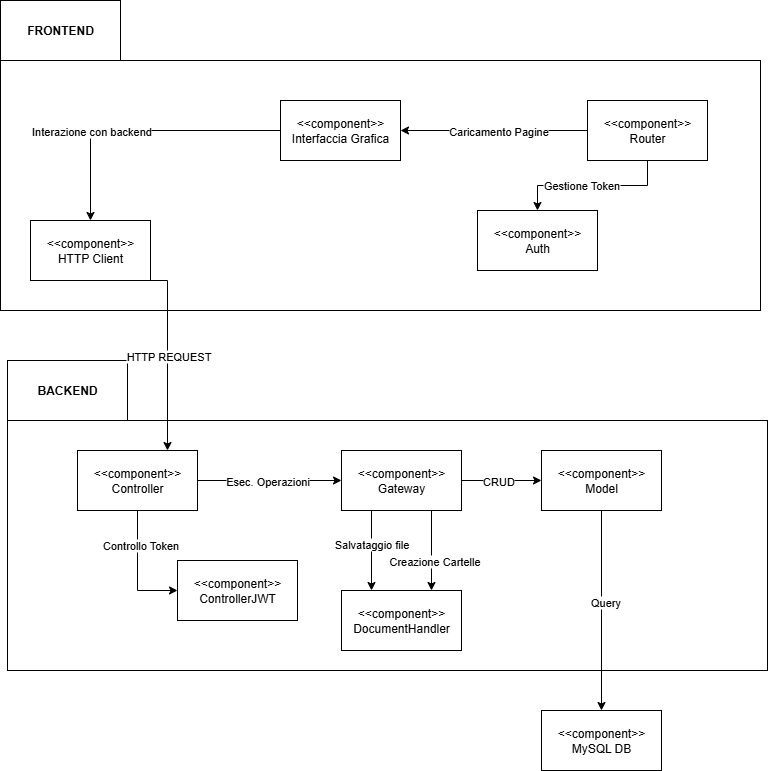

The diagram above was exported from draw.io. Its source (the exported page's mxGraphModel, read from the mxfile embedded in the PNG):
<mxGraphModel dx="1382" dy="790" grid="1" gridSize="10" guides="1" tooltips="1" connect="1" arrows="1" fold="1" page="1" pageScale="1" pageWidth="827" pageHeight="1169" math="0" shadow="0">
  <root>
    <mxCell id="WIyWlLk6GJQsqaUBKTNV-0" />
    <mxCell id="WIyWlLk6GJQsqaUBKTNV-1" parent="WIyWlLk6GJQsqaUBKTNV-0" />
    <mxCell id="PCchUasMtxoVQwzld8d4-2" value="" style="group" parent="WIyWlLk6GJQsqaUBKTNV-1" connectable="0" vertex="1">
      <mxGeometry x="33" y="20" width="760" height="310" as="geometry" />
    </mxCell>
    <mxCell id="PCchUasMtxoVQwzld8d4-0" value="" style="rounded=0;whiteSpace=wrap;html=1;" parent="PCchUasMtxoVQwzld8d4-2" vertex="1">
      <mxGeometry y="60" width="760" height="250" as="geometry" />
    </mxCell>
    <mxCell id="PCchUasMtxoVQwzld8d4-1" value="&lt;b&gt;FRONTEND&lt;/b&gt;" style="rounded=0;whiteSpace=wrap;html=1;" parent="PCchUasMtxoVQwzld8d4-2" vertex="1">
      <mxGeometry width="120" height="60" as="geometry" />
    </mxCell>
    <mxCell id="PCchUasMtxoVQwzld8d4-28" value="&amp;lt;&amp;lt;component&amp;gt;&amp;gt;&lt;div&gt;HTTP Client&lt;/div&gt;" style="rounded=0;whiteSpace=wrap;html=1;" parent="PCchUasMtxoVQwzld8d4-2" vertex="1">
      <mxGeometry x="30" y="220" width="120" height="60" as="geometry" />
    </mxCell>
    <mxCell id="PCchUasMtxoVQwzld8d4-32" style="edgeStyle=orthogonalEdgeStyle;rounded=0;orthogonalLoop=1;jettySize=auto;html=1;exitX=0;exitY=0.5;exitDx=0;exitDy=0;entryX=0.5;entryY=0;entryDx=0;entryDy=0;" parent="PCchUasMtxoVQwzld8d4-2" source="PCchUasMtxoVQwzld8d4-31" target="PCchUasMtxoVQwzld8d4-28" edge="1">
      <mxGeometry relative="1" as="geometry" />
    </mxCell>
    <mxCell id="PCchUasMtxoVQwzld8d4-39" value="Interazione con backend" style="edgeLabel;html=1;align=center;verticalAlign=middle;resizable=0;points=[];" parent="PCchUasMtxoVQwzld8d4-32" connectable="0" vertex="1">
      <mxGeometry x="-0.0555" y="-1" relative="1" as="geometry">
        <mxPoint x="-58" y="1" as="offset" />
      </mxGeometry>
    </mxCell>
    <mxCell id="PCchUasMtxoVQwzld8d4-31" value="&amp;lt;&amp;lt;component&amp;gt;&amp;gt;&lt;div&gt;Interfaccia Grafica&lt;/div&gt;" style="rounded=0;whiteSpace=wrap;html=1;" parent="PCchUasMtxoVQwzld8d4-2" vertex="1">
      <mxGeometry x="280" y="100" width="120" height="60" as="geometry" />
    </mxCell>
    <mxCell id="PCchUasMtxoVQwzld8d4-34" style="edgeStyle=orthogonalEdgeStyle;rounded=0;orthogonalLoop=1;jettySize=auto;html=1;exitX=0;exitY=0.5;exitDx=0;exitDy=0;entryX=1;entryY=0.5;entryDx=0;entryDy=0;" parent="PCchUasMtxoVQwzld8d4-2" source="PCchUasMtxoVQwzld8d4-33" target="PCchUasMtxoVQwzld8d4-31" edge="1">
      <mxGeometry relative="1" as="geometry" />
    </mxCell>
    <mxCell id="PCchUasMtxoVQwzld8d4-35" value="Caricamento Pagine" style="edgeLabel;html=1;align=center;verticalAlign=middle;resizable=0;points=[];" parent="PCchUasMtxoVQwzld8d4-34" connectable="0" vertex="1">
      <mxGeometry x="0.0335" y="1" relative="1" as="geometry">
        <mxPoint x="7" y="-1" as="offset" />
      </mxGeometry>
    </mxCell>
    <mxCell id="PCchUasMtxoVQwzld8d4-33" value="&amp;lt;&amp;lt;component&amp;gt;&amp;gt;&lt;div&gt;Router&lt;/div&gt;" style="rounded=0;whiteSpace=wrap;html=1;" parent="PCchUasMtxoVQwzld8d4-2" vertex="1">
      <mxGeometry x="587" y="100" width="120" height="60" as="geometry" />
    </mxCell>
    <mxCell id="PCchUasMtxoVQwzld8d4-36" value="&amp;lt;&amp;lt;component&amp;gt;&amp;gt;&lt;div&gt;Auth&lt;/div&gt;" style="rounded=0;whiteSpace=wrap;html=1;" parent="PCchUasMtxoVQwzld8d4-2" vertex="1">
      <mxGeometry x="477" y="210" width="120" height="60" as="geometry" />
    </mxCell>
    <mxCell id="PCchUasMtxoVQwzld8d4-37" value="" style="edgeStyle=orthogonalEdgeStyle;rounded=0;orthogonalLoop=1;jettySize=auto;html=1;" parent="PCchUasMtxoVQwzld8d4-2" source="PCchUasMtxoVQwzld8d4-33" target="PCchUasMtxoVQwzld8d4-36" edge="1">
      <mxGeometry relative="1" as="geometry" />
    </mxCell>
    <mxCell id="PCchUasMtxoVQwzld8d4-38" value="Gestione Token" style="edgeLabel;html=1;align=center;verticalAlign=middle;resizable=0;points=[];" parent="PCchUasMtxoVQwzld8d4-37" connectable="0" vertex="1">
      <mxGeometry x="0.1478" y="-1" relative="1" as="geometry">
        <mxPoint as="offset" />
      </mxGeometry>
    </mxCell>
    <mxCell id="PCchUasMtxoVQwzld8d4-3" value="" style="group" parent="WIyWlLk6GJQsqaUBKTNV-1" connectable="0" vertex="1">
      <mxGeometry x="40" y="380" width="760" height="310" as="geometry" />
    </mxCell>
    <mxCell id="PCchUasMtxoVQwzld8d4-4" value="" style="rounded=0;whiteSpace=wrap;html=1;" parent="PCchUasMtxoVQwzld8d4-3" vertex="1">
      <mxGeometry y="60" width="760" height="250" as="geometry" />
    </mxCell>
    <mxCell id="PCchUasMtxoVQwzld8d4-5" value="&lt;b&gt;BACKEND&lt;/b&gt;" style="rounded=0;whiteSpace=wrap;html=1;" parent="PCchUasMtxoVQwzld8d4-3" vertex="1">
      <mxGeometry width="120" height="60" as="geometry" />
    </mxCell>
    <mxCell id="PCchUasMtxoVQwzld8d4-27" value="" style="group" parent="PCchUasMtxoVQwzld8d4-3" connectable="0" vertex="1">
      <mxGeometry x="70" y="90" width="584" height="200" as="geometry" />
    </mxCell>
    <mxCell id="PCchUasMtxoVQwzld8d4-8" value="" style="edgeStyle=orthogonalEdgeStyle;rounded=0;orthogonalLoop=1;jettySize=auto;html=1;" parent="PCchUasMtxoVQwzld8d4-27" source="PCchUasMtxoVQwzld8d4-6" target="PCchUasMtxoVQwzld8d4-7" edge="1">
      <mxGeometry relative="1" as="geometry" />
    </mxCell>
    <mxCell id="PCchUasMtxoVQwzld8d4-9" value="Esec. Operazioni" style="edgeLabel;html=1;align=center;verticalAlign=middle;resizable=0;points=[];" parent="PCchUasMtxoVQwzld8d4-8" connectable="0" vertex="1">
      <mxGeometry x="-0.3286" y="1" relative="1" as="geometry">
        <mxPoint x="21" y="1" as="offset" />
      </mxGeometry>
    </mxCell>
    <mxCell id="PCchUasMtxoVQwzld8d4-11" value="" style="edgeStyle=orthogonalEdgeStyle;rounded=0;orthogonalLoop=1;jettySize=auto;html=1;entryX=0;entryY=0.5;entryDx=0;entryDy=0;" parent="PCchUasMtxoVQwzld8d4-27" source="PCchUasMtxoVQwzld8d4-6" target="PCchUasMtxoVQwzld8d4-10" edge="1">
      <mxGeometry relative="1" as="geometry" />
    </mxCell>
    <mxCell id="PCchUasMtxoVQwzld8d4-15" value="Controllo Token" style="edgeLabel;html=1;align=center;verticalAlign=middle;resizable=0;points=[];" parent="PCchUasMtxoVQwzld8d4-11" connectable="0" vertex="1">
      <mxGeometry x="-0.4282" y="2" relative="1" as="geometry">
        <mxPoint as="offset" />
      </mxGeometry>
    </mxCell>
    <mxCell id="PCchUasMtxoVQwzld8d4-6" value="&amp;lt;&amp;lt;component&amp;gt;&amp;gt;&lt;div&gt;Controller&lt;/div&gt;" style="rounded=0;whiteSpace=wrap;html=1;" parent="PCchUasMtxoVQwzld8d4-27" vertex="1">
      <mxGeometry width="120" height="60" as="geometry" />
    </mxCell>
    <mxCell id="PCchUasMtxoVQwzld8d4-17" value="" style="edgeStyle=orthogonalEdgeStyle;rounded=0;orthogonalLoop=1;jettySize=auto;html=1;" parent="PCchUasMtxoVQwzld8d4-27" source="PCchUasMtxoVQwzld8d4-7" target="PCchUasMtxoVQwzld8d4-16" edge="1">
      <mxGeometry relative="1" as="geometry" />
    </mxCell>
    <mxCell id="PCchUasMtxoVQwzld8d4-18" value="CRUD" style="edgeLabel;html=1;align=center;verticalAlign=middle;resizable=0;points=[];" parent="PCchUasMtxoVQwzld8d4-17" connectable="0" vertex="1">
      <mxGeometry x="-0.244" y="3" relative="1" as="geometry">
        <mxPoint x="6" y="3" as="offset" />
      </mxGeometry>
    </mxCell>
    <mxCell id="PCchUasMtxoVQwzld8d4-20" value="" style="edgeStyle=orthogonalEdgeStyle;rounded=0;orthogonalLoop=1;jettySize=auto;html=1;exitX=0.25;exitY=1;exitDx=0;exitDy=0;entryX=0.25;entryY=0;entryDx=0;entryDy=0;" parent="PCchUasMtxoVQwzld8d4-27" source="PCchUasMtxoVQwzld8d4-7" target="PCchUasMtxoVQwzld8d4-19" edge="1">
      <mxGeometry relative="1" as="geometry" />
    </mxCell>
    <mxCell id="PCchUasMtxoVQwzld8d4-21" value="Salvataggio file" style="edgeLabel;html=1;align=center;verticalAlign=middle;resizable=0;points=[];" parent="PCchUasMtxoVQwzld8d4-20" connectable="0" vertex="1">
      <mxGeometry x="-0.1767" y="-1" relative="1" as="geometry">
        <mxPoint as="offset" />
      </mxGeometry>
    </mxCell>
    <mxCell id="PCchUasMtxoVQwzld8d4-22" style="edgeStyle=orthogonalEdgeStyle;rounded=0;orthogonalLoop=1;jettySize=auto;html=1;exitX=0.75;exitY=1;exitDx=0;exitDy=0;entryX=0.75;entryY=0;entryDx=0;entryDy=0;" parent="PCchUasMtxoVQwzld8d4-27" source="PCchUasMtxoVQwzld8d4-7" target="PCchUasMtxoVQwzld8d4-19" edge="1">
      <mxGeometry relative="1" as="geometry" />
    </mxCell>
    <mxCell id="PCchUasMtxoVQwzld8d4-23" value="Creazione Cartelle" style="edgeLabel;html=1;align=center;verticalAlign=middle;resizable=0;points=[];" parent="PCchUasMtxoVQwzld8d4-22" connectable="0" vertex="1">
      <mxGeometry x="-0.2974" y="2" relative="1" as="geometry">
        <mxPoint y="22" as="offset" />
      </mxGeometry>
    </mxCell>
    <mxCell id="PCchUasMtxoVQwzld8d4-7" value="&amp;lt;&amp;lt;component&amp;gt;&amp;gt;&lt;div&gt;Gateway&lt;/div&gt;" style="rounded=0;whiteSpace=wrap;html=1;" parent="PCchUasMtxoVQwzld8d4-27" vertex="1">
      <mxGeometry x="264" width="120" height="60" as="geometry" />
    </mxCell>
    <mxCell id="PCchUasMtxoVQwzld8d4-10" value="&amp;lt;&amp;lt;component&amp;gt;&amp;gt;&lt;div&gt;ControllerJWT&lt;/div&gt;" style="rounded=0;whiteSpace=wrap;html=1;" parent="PCchUasMtxoVQwzld8d4-27" vertex="1">
      <mxGeometry x="100" y="110" width="120" height="60" as="geometry" />
    </mxCell>
    <mxCell id="PCchUasMtxoVQwzld8d4-16" value="&amp;lt;&amp;lt;component&amp;gt;&amp;gt;&lt;div&gt;Model&lt;/div&gt;" style="rounded=0;whiteSpace=wrap;html=1;" parent="PCchUasMtxoVQwzld8d4-27" vertex="1">
      <mxGeometry x="464" width="120" height="60" as="geometry" />
    </mxCell>
    <mxCell id="PCchUasMtxoVQwzld8d4-19" value="&amp;lt;&amp;lt;component&amp;gt;&amp;gt;&lt;div&gt;DocumentHandler&lt;/div&gt;" style="rounded=0;whiteSpace=wrap;html=1;" parent="PCchUasMtxoVQwzld8d4-27" vertex="1">
      <mxGeometry x="264" y="140" width="120" height="60" as="geometry" />
    </mxCell>
    <mxCell id="PCchUasMtxoVQwzld8d4-24" value="&amp;lt;&amp;lt;component&amp;gt;&amp;gt;&lt;div&gt;MySQL DB&lt;/div&gt;" style="rounded=0;whiteSpace=wrap;html=1;" parent="WIyWlLk6GJQsqaUBKTNV-1" vertex="1">
      <mxGeometry x="574" y="730" width="120" height="60" as="geometry" />
    </mxCell>
    <mxCell id="PCchUasMtxoVQwzld8d4-25" value="" style="edgeStyle=orthogonalEdgeStyle;rounded=0;orthogonalLoop=1;jettySize=auto;html=1;" parent="WIyWlLk6GJQsqaUBKTNV-1" source="PCchUasMtxoVQwzld8d4-16" target="PCchUasMtxoVQwzld8d4-24" edge="1">
      <mxGeometry relative="1" as="geometry" />
    </mxCell>
    <mxCell id="PCchUasMtxoVQwzld8d4-26" value="Query" style="edgeLabel;html=1;align=center;verticalAlign=middle;resizable=0;points=[];" parent="PCchUasMtxoVQwzld8d4-25" connectable="0" vertex="1">
      <mxGeometry x="-0.0905" y="3" relative="1" as="geometry">
        <mxPoint as="offset" />
      </mxGeometry>
    </mxCell>
    <mxCell id="PCchUasMtxoVQwzld8d4-29" style="edgeStyle=orthogonalEdgeStyle;rounded=0;orthogonalLoop=1;jettySize=auto;html=1;exitX=1;exitY=1;exitDx=0;exitDy=0;entryX=0.75;entryY=0;entryDx=0;entryDy=0;" parent="WIyWlLk6GJQsqaUBKTNV-1" source="PCchUasMtxoVQwzld8d4-28" target="PCchUasMtxoVQwzld8d4-6" edge="1">
      <mxGeometry relative="1" as="geometry">
        <Array as="points">
          <mxPoint x="200" y="300" />
        </Array>
      </mxGeometry>
    </mxCell>
    <mxCell id="PCchUasMtxoVQwzld8d4-30" value="HTTP REQUEST" style="edgeLabel;html=1;align=center;verticalAlign=middle;resizable=0;points=[];" parent="PCchUasMtxoVQwzld8d4-29" connectable="0" vertex="1">
      <mxGeometry x="0.0895" y="4" relative="1" as="geometry">
        <mxPoint x="-4" y="-10" as="offset" />
      </mxGeometry>
    </mxCell>
  </root>
</mxGraphModel>